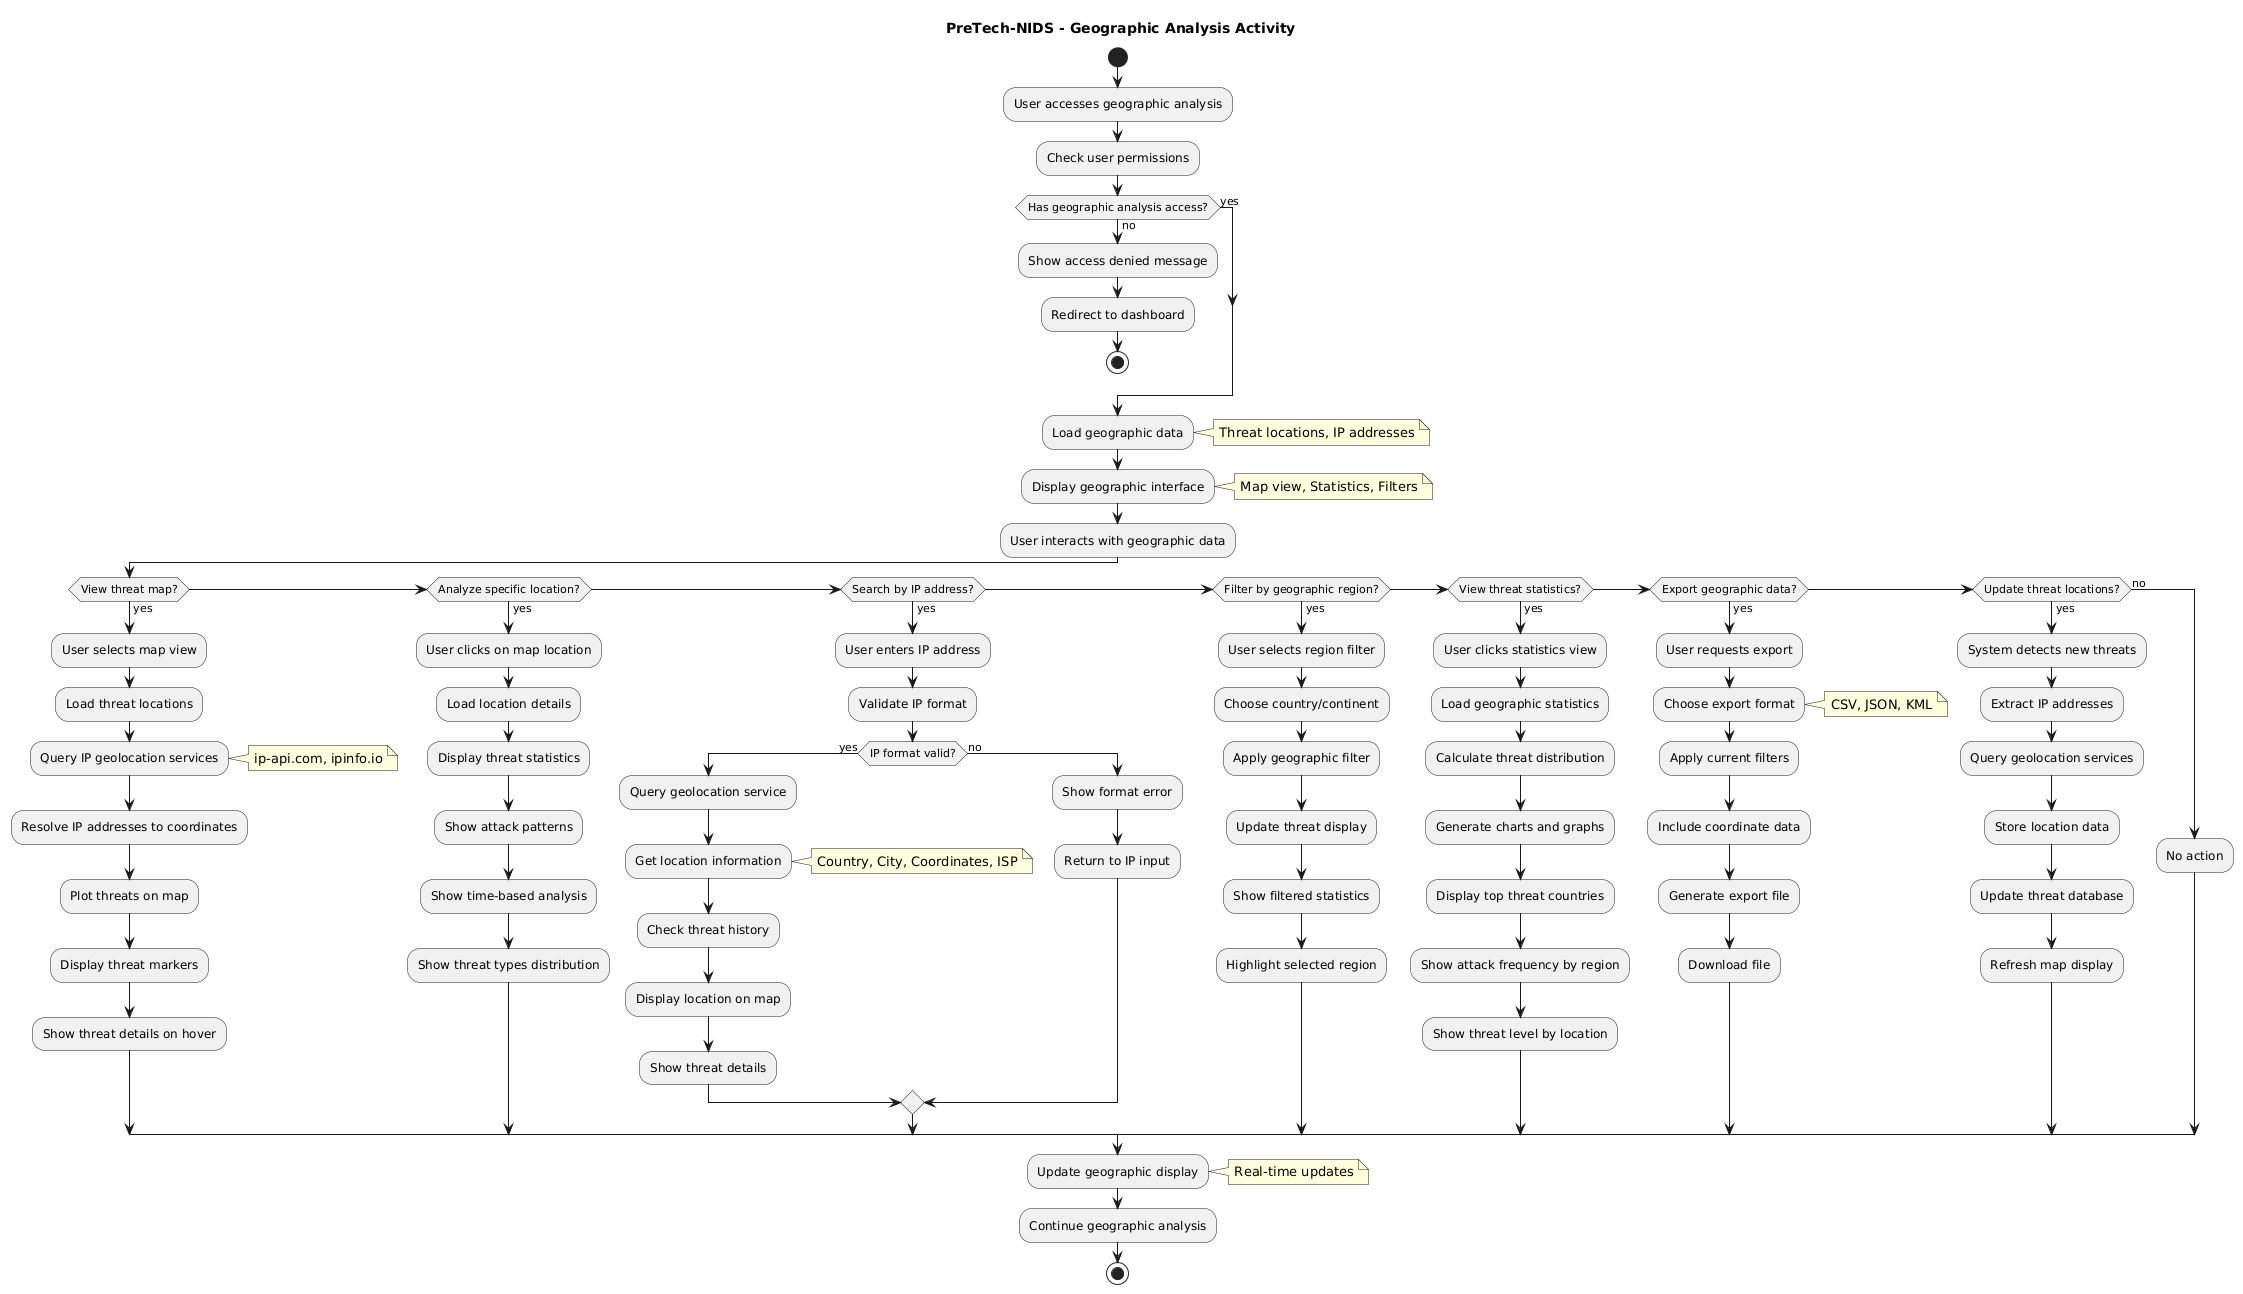

The diagram above was rendered by PlantUML. Its source (embedded in the PNG):
@startuml
title PreTech-NIDS - Geographic Analysis Activity
hide circle

start
:User accesses geographic analysis;

:Check user permissions;
if (Has geographic analysis access?) then (yes)
else (no)
  :Show access denied message;
  :Redirect to dashboard;
  stop
endif

:Load geographic data;
note right: Threat locations, IP addresses

:Display geographic interface;
note right: Map view, Statistics, Filters

:User interacts with geographic data;

if (View threat map?) then (yes)
  :User selects map view;
  :Load threat locations;
  :Query IP geolocation services;
  note right: ip-api.com, ipinfo.io
  :Resolve IP addresses to coordinates;
  :Plot threats on map;
  :Display threat markers;
  :Show threat details on hover;
elseif (Analyze specific location?) then (yes)
  :User clicks on map location;
  :Load location details;
  :Display threat statistics;
  :Show attack patterns;
  :Show time-based analysis;
  :Show threat types distribution;
elseif (Search by IP address?) then (yes)
  :User enters IP address;
  :Validate IP format;
  if (IP format valid?) then (yes)
    :Query geolocation service;
    :Get location information;
    note right: Country, City, Coordinates, ISP
    :Check threat history;
    :Display location on map;
    :Show threat details;
  else (no)
    :Show format error;
    :Return to IP input;
  endif
elseif (Filter by geographic region?) then (yes)
  :User selects region filter;
  :Choose country/continent;
  :Apply geographic filter;
  :Update threat display;
  :Show filtered statistics;
  :Highlight selected region;
elseif (View threat statistics?) then (yes)
  :User clicks statistics view;
  :Load geographic statistics;
  :Calculate threat distribution;
  :Generate charts and graphs;
  :Display top threat countries;
  :Show attack frequency by region;
  :Show threat level by location;
elseif (Export geographic data?) then (yes)
  :User requests export;
  :Choose export format;
  note right: CSV, JSON, KML
  :Apply current filters;
  :Include coordinate data;
  :Generate export file;
  :Download file;
elseif (Update threat locations?) then (yes)
  :System detects new threats;
  :Extract IP addresses;
  :Query geolocation services;
  :Store location data;
  :Update threat database;
  :Refresh map display;
else (no)
  :No action;
endif

:Update geographic display;
note right: Real-time updates

:Continue geographic analysis;

stop
@enduml